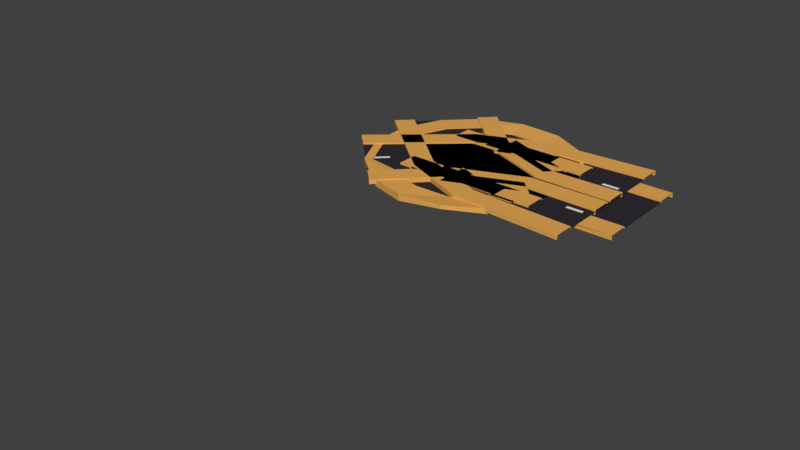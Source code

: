 # Source: modularroads.blend  (saved by Blender 2.79.0; exported with 4.5.12 LTS)
import bpy
from mathutils import Matrix  # noqa: F401  (used for matrix-valued properties, if any)

bpy.ops.wm.read_factory_settings(use_empty=True)
scene = bpy.context.scene
scene.name = 'Scene'

# ---- collections
col_collection_1 = bpy.data.collections.new('Collection 1'); scene.collection.children.link(col_collection_1)

# ---- materials (node trees are filled in below, after node groups)
mat_side = bpy.data.materials.new('Side')
mat_side.alpha_threshold = 0.0
mat_side.use_transparent_shadow = False
mat_side.diffuse_color = (0.8, 0.4043, 0.09587, 1.0)
mat_side.roughness = 0.5
mat_ass_fault = bpy.data.materials.new('Ass Fault')
mat_ass_fault.alpha_threshold = 0.0
mat_ass_fault.use_transparent_shadow = False
mat_ass_fault.diffuse_color = (0.02999, 0.02712, 0.03211, 1.0)
mat_ass_fault.roughness = 0.5
mat_stripe = bpy.data.materials.new('Stripe')
mat_stripe.alpha_threshold = 0.0
mat_stripe.use_transparent_shadow = False
mat_stripe.roughness = 0.5

# ---- material node trees

# ---- world
world_world = bpy.data.worlds.new('World'); scene.world = world_world
world_world.color = (0.05088, 0.05088, 0.05088)
world_world.use_sun_shadow = False
world_world.sun_shadow_jitter_overblur = 0.0
world_world.cycles.sampling_method = 'MANUAL'

# ---- meshes
me_cube_010 = bpy.data.meshes.new('Cube.010')
me_cube_010.from_pydata([(0.9016, 2.0, -2.0), (0.9016, 7.343e-05, -2.0), (-0.9034, 2.0, -2.0), (-0.9034, -0.002142, -2.0), (-0.9984, 2.0, -3.26), (0.9016, 2.0, -3.26), (0.9016, 7.343e-05, -3.26), (-0.9034, 2.0, -3.26), (-0.9034, 7.343e-05, -3.26), (-0.9984, 7.343e-05, -3.26), (1.002, -0.002141, -3.26), (1.002, 2.0, -3.26), (-1.473, 2.0, -3.26), (-1.473, 7.343e-05, -3.26), (-1.473, 2.0, -7.153e-07), (-1.473, -0.002142, -3.338e-06), (1.476, -0.002142, -3.26), (1.476, 2.0, -3.26), (1.476, -0.002142, -3.576e-06), (1.476, 2.0, -9.537e-07), (0.04931, 2.0, -2.0), (-0.05119, 2.0, -2.0), (-0.05119, -0.002142, -2.0), (0.04931, -0.002142, -2.0), (0.04931, 0.6871, -2.0), (-0.05119, 0.6871, -2.0), (0.04931, 1.345, -2.0), (-0.05119, 1.345, -2.0), (0.04931, 1.762, -2.0), (-0.05119, 1.763, -2.0), (-0.05119, 0.2239, -2.0), (0.04932, 0.2235, -2.0), (0.9016, 7.296e-05, -2.0), (0.9016, -2.002, -2.0), (-0.9034, -0.002142, -2.0), (-0.9034, -2.002, -2.0), (-0.9984, 7.343e-05, -3.26), (0.9016, 7.296e-05, -3.26), (0.9016, -2.002, -3.26), (-0.9034, 7.343e-05, -3.26), (-0.9034, -2.002, -3.26), (-0.9984, -2.002, -3.26), (1.002, -2.002, -3.26), (1.002, -0.002142, -3.26), (-1.473, 7.343e-05, -3.26), (-1.473, -2.002, -3.26), (-1.473, -0.002143, -2.623e-06), (-1.473, -2.002, -2.384e-06), (1.476, -2.002, -3.26), (1.476, -0.002142, -3.26), (1.476, -2.002, -2.623e-06), (1.476, -0.002142, -2.861e-06), (0.04931, -0.002142, -2.0), (-0.05119, -0.002142, -2.0), (-0.05119, -2.002, -2.0), (0.04932, -2.002, -2.0), (0.04932, -1.315, -2.0), (-0.05119, -1.315, -2.0), (0.04932, -0.6573, -2.0), (-0.05119, -0.6577, -2.0), (0.04931, -0.2402, -2.0), (-0.05119, -0.2395, -2.0), (-0.05119, -1.778, -2.0), (0.04932, -1.779, -2.0)], [], [(2, 21, 29, 27, 25, 30, 22, 3), (5, 11, 10, 6), (4, 7, 8, 9), (0, 5, 6, 1), (3, 8, 7, 2), (11, 17, 16, 10), (12, 13, 15, 14), (16, 17, 19, 18), (9, 13, 12, 4), (28, 29, 21, 20), (20, 0, 1, 23, 31, 24, 26, 28), (31, 30, 25, 24), (24, 25, 27, 26), (26, 27, 29, 28), (23, 22, 30, 31), (34, 53, 61, 59, 57, 62, 54, 35), (37, 43, 42, 38), (36, 39, 40, 41), (32, 37, 38, 33), (35, 40, 39, 34), (43, 49, 48, 42), (44, 45, 47, 46), (48, 49, 51, 50), (41, 45, 44, 36), (60, 61, 53, 52), (52, 32, 33, 55, 63, 56, 58, 60), (63, 62, 57, 56), (56, 57, 59, 58), (58, 59, 61, 60), (55, 54, 62, 63)])
me_cube_010.polygons.foreach_set('material_index', [1, 0, 0, 0, 0, 0, 0, 0, 0, 1, 1, 2, 1, 2, 1, 1, 0, 0, 0, 0, 0, 0, 0, 0, 1, 1, 2, 1, 2, 1])
me_cube_010.materials.append(mat_side)
me_cube_010.materials.append(mat_ass_fault)
me_cube_010.materials.append(mat_stripe)
me_cube_010.use_remesh_preserve_volume = False
me_cube_010.use_remesh_preserve_attributes = False
me_cube_010.use_mirror_vertex_groups = False
me_cube_010.update()
me_cube_009 = bpy.data.meshes.new('Cube.009')
me_cube_009.from_pydata([(0.07276, -1.124, -2.0), (0.05967, -3.352, -2.0), (-1.595, -0.4329, -2.0), (-1.745, -3.352, -2.0), (-1.683, -0.3965, -3.26), (0.07276, -1.124, -3.26), (0.05967, -3.352, -3.26), (-1.745, -3.352, -3.26), (-1.84, -3.352, -3.26), (0.1597, -3.352, -3.26), (-2.121, -0.2149, -3.26), (-2.315, -3.352, -3.26), (-2.121, -0.2149, -3.517e-06), (-2.315, -3.352, -4.768e-07), (0.6342, -3.352, -3.26), (0.6036, -1.343, -3.26), (0.6342, -3.352, -5.96e-07), (0.6036, -1.343, -3.636e-06), (-0.7146, -0.7975, -2.0), (-0.8075, -0.759, -2.0), (-0.8931, -3.352, -2.0), (-0.7926, -3.352, -2.0), (-0.7926, -2.665, -2.0), (-0.8931, -2.665, -2.0), (-0.7926, -2.007, -2.0), (-0.8931, -2.007, -2.0), (-0.7926, -1.245, -2.0), (-0.8931, -1.245, -2.0), (-0.8931, -3.128, -2.0), (-0.7926, -3.128, -2.0), (2.378, 2.346, -2.0), (0.8381, 0.7241, -2.0), (1.102, 3.622, -2.0), (-0.8295, 1.415, -2.0), (1.035, 3.689, -3.26), (2.378, 2.346, -3.26), (1.102, 3.622, -3.26), (0.9305, 0.6859, -3.26), (2.449, 2.275, -3.26), (0.6993, 4.025, -3.26), (-1.356, 1.633, -3.26), (0.6993, 4.025, -2.742e-06), (2.785, 1.939, -3.26), (2.785, 1.939, -2.861e-06), (1.776, 2.948, -2.0), (1.705, 3.019, -2.0), (0.05075, 1.05, -2.0), (0.8474, 2.02, -2.0), (0.7763, 2.091, -2.0), (1.312, 2.485, -2.0), (1.241, 2.556, -2.0), (1.607, 2.78, -2.0), (1.537, 2.851, -2.0), (0.3095, 1.542, -2.0), (0.3803, 1.471, -2.0), (-0.9172, 1.451, -3.26), (0.8381, 0.7241, -3.26), (-0.8295, 1.415, -3.26), (-1.595, -0.4329, -3.26), (0.1652, -1.162, -3.26), (-1.356, 1.633, -2.623e-06), (1.37, 0.5251, -3.26), (1.37, 0.5251, -2.801e-06), (-0.0421, 1.089, -2.0), (-0.4517, -0.1627, -2.0), (-0.5445, -0.1243, -2.0), (-0.2, 0.445, -2.0), (-0.293, 0.4831, -2.0), (-0.04035, 0.8303, -2.0), (-0.1329, 0.8695, -2.0), (-0.7218, -0.5522, -2.0), (-0.6291, -0.591, -2.0)], [], [(2, 19, 27, 25, 23, 28, 20, 3), (5, 59, 9, 6), (4, 58, 7, 8), (0, 5, 6, 1), (3, 7, 58, 2), (59, 15, 14, 9), (10, 11, 13, 12), (14, 15, 17, 16), (8, 11, 10, 4), (26, 27, 19, 18), (18, 0, 1, 21, 29, 22, 24, 26), (29, 28, 23, 22), (22, 23, 25, 24), (24, 25, 27, 26), (21, 20, 28, 29), (32, 45, 52, 50, 48, 53, 63, 33), (35, 38, 37, 56), (34, 36, 57, 55), (30, 35, 56, 31), (33, 57, 36, 32), (38, 42, 61, 37), (39, 40, 60, 41), (61, 42, 43, 62), (55, 40, 39, 34), (51, 52, 45, 44), (44, 30, 31, 46, 54, 47, 49, 51), (54, 53, 48, 47), (47, 48, 50, 49), (49, 50, 52, 51), (46, 63, 53, 54), (33, 63, 69, 67, 65, 70, 19, 2), (56, 37, 59, 5), (55, 57, 58, 4), (31, 56, 5, 0), (2, 58, 57, 33), (37, 61, 15, 59), (40, 10, 12, 60), (15, 61, 62, 17), (4, 10, 40, 55), (68, 69, 63, 46), (46, 31, 0, 18, 71, 64, 66, 68), (71, 70, 65, 64), (64, 65, 67, 66), (66, 67, 69, 68), (18, 19, 70, 71)])
me_cube_009.polygons.foreach_set('material_index', [1, 0, 0, 0, 0, 0, 0, 0, 0, 1, 1, 2, 1, 2, 1, 1, 0, 0, 0, 0, 0, 0, 0, 0, 1, 1, 2, 1, 2, 1, 1, 0, 0, 0, 0, 0, 0, 0, 0, 1, 1, 2, 1, 2, 1])
me_cube_009.materials.append(mat_side)
me_cube_009.materials.append(mat_ass_fault)
me_cube_009.materials.append(mat_stripe)
me_cube_009.use_remesh_preserve_volume = False
me_cube_009.use_remesh_preserve_attributes = False
me_cube_009.use_mirror_vertex_groups = False
me_cube_009.update()
me_cube_008 = bpy.data.meshes.new('Cube.008')
me_cube_008.from_pydata([(-1.523, -0.901, -2.0), (-1.523, -0.901, -7.153e-07), (-1.523, -1.587, -3.248), (-0.952, -0.901, -2.0), (-0.862, -0.996, -2.0), (-1.523, -0.996, -3.248), (-0.862, -1.587, -3.248), (-0.952, -0.996, -3.248), (-0.952, -1.587, -3.248), (-0.862, -1.587, -2.0), (-0.862, -0.996, -3.248), (-1.279, -0.901, -2.008), (-0.862, -0.901, -2.0), (-1.523, 0.901, -2.0), (-1.523, 0.901, -7.153e-07), (-0.862, -4.768e-07, -7.153e-07), (-0.862, -4.768e-07, -2.0), (-1.523, 1.587, -3.248), (-1.523, -4.768e-07, -2.0), (-1.523, -4.768e-07, -7.153e-07), (-0.952, -4.768e-07, -7.153e-07), (-0.952, 0.901, -2.0), (-0.952, -4.768e-07, -2.0), (-0.862, 0.996, -2.0), (-0.862, 0.901, -2.0), (-1.523, 0.901, -3.248), (-0.952, 0.901, -3.248), (-1.523, 0.996, -3.248), (-0.862, 1.587, -3.248), (-0.952, 0.996, -3.248), (-0.952, 1.587, -3.248), (-0.862, 1.587, -2.0), (-0.862, 0.996, -3.248), (-1.279, 0.901, -2.008), (1.607, -0.901, -2.0), (1.607, -0.901, -7.153e-07), (0.04172, -0.996, -2.0), (1.607, -1.587, -3.248), (0.04172, -1.587, -2.0), (1.035, -0.901, -2.0), (0.04172, -0.901, -2.0), (0.9455, -0.996, -2.0), (0.9455, -0.901, -2.0), (1.607, -0.901, -3.248), (1.035, -0.901, -3.248), (1.607, -0.996, -3.248), (0.9455, -1.587, -3.248), (1.035, -0.996, -3.248), (0.9455, -0.901, -3.248), (1.035, -1.587, -3.248), (0.9455, -1.587, -2.0), (0.9455, -0.996, -3.248), (1.362, -0.901, -2.008), (1.607, 0.901, -2.0), (1.607, 0.901, -7.153e-07), (0.9455, -4.768e-07, -7.153e-07), (0.9455, -4.768e-07, -2.0), (0.04172, 0.996, -2.0), (1.607, 1.587, -3.248), (0.04172, 1.587, -2.0), (1.607, -4.768e-07, -2.0), (0.04172, -4.768e-07, -2.0), (1.607, -4.768e-07, -7.153e-07), (0.04172, -4.768e-07, -7.153e-07), (1.035, -4.768e-07, -7.153e-07), (1.035, 0.901, -2.0), (1.035, -4.768e-07, -2.0), (0.04172, 0.901, -2.0), (0.9455, 0.996, -2.0), (1.607, 0.901, -3.248), (1.035, 0.901, -3.248), (1.607, 0.996, -3.248), (0.9455, 1.587, -3.248), (1.035, 0.996, -3.248), (0.9455, 0.901, -3.248), (1.035, 1.587, -3.248), (0.9455, 1.587, -2.0), (0.9455, 0.996, -3.248), (1.362, 0.901, -2.008), (0.9455, 0.901, -2.0), (-1.523, -0.901, -3.248), (-1.523, -4.768e-07, -3.248), (-0.952, -0.901, -3.248), (-0.952, -4.768e-07, -3.248), (-0.862, -4.768e-07, -3.248), (-0.862, -0.901, -3.248), (-0.862, 0.901, -3.248)], [(3, 11), (21, 33), (39, 52), (65, 78)], [(36, 38, 9, 4), (7, 8, 2, 5), (12, 16, 61, 40), (1, 19, 18, 0), (3, 82, 85, 12), (12, 85, 84, 16), (4, 12, 40, 36), (80, 82, 7, 5), (9, 6, 10, 4), (7, 82, 85, 10), (10, 6, 8, 7), (12, 4, 10, 85), (57, 23, 31, 59), (29, 27, 17, 30), (24, 67, 61, 16), (14, 13, 18, 19), (61, 16, 15, 63), (20, 15, 16, 22), (18, 19, 20, 22), (18, 81, 80, 0), (13, 25, 81, 18), (23, 57, 67, 24), (25, 27, 29, 26), (31, 23, 32, 28), (21, 24, 86, 26), (29, 32, 86, 26), (32, 29, 30, 28), (25, 13, 21, 26), (24, 86, 32, 23), (36, 41, 50, 38), (47, 45, 37, 49), (42, 40, 61, 56), (35, 62, 60, 34), (34, 39, 66, 60), (39, 42, 56, 66), (41, 36, 40, 42), (43, 45, 47, 44), (50, 41, 51, 46), (39, 44, 48, 42), (47, 51, 48, 44), (51, 47, 49, 46), (43, 44, 39, 34), (42, 48, 51, 41), (57, 59, 76, 68), (73, 75, 58, 71), (79, 56, 61, 67), (54, 62, 60, 53), (61, 63, 55, 56), (64, 66, 56, 55), (60, 66, 64, 62), (53, 60, 66, 65), (65, 66, 56, 79), (68, 79, 67, 57), (69, 70, 73, 71), (76, 72, 77, 68), (65, 79, 74, 70), (73, 70, 74, 77), (77, 72, 75, 73), (69, 53, 65, 70), (79, 68, 77, 74), (80, 81, 83, 82), (82, 83, 84, 85), (25, 26, 83, 81), (26, 86, 84, 83), (16, 84, 86, 24), (0, 80, 82, 3)])
me_cube_008.polygons.foreach_set('material_index', [1, 0, 1, 0, 0, 0, 1, 0, 0, 0, 0, 0, 1, 0, 1, 0, 0, 0, 0, 0, 0, 1, 0, 0, 0, 0, 0, 0, 0, 1, 0, 1, 0, 1, 1, 1, 0, 0, 0, 0, 0, 0, 0, 1, 0, 1, 0, 0, 0, 0, 1, 1, 1, 0, 0, 0, 0, 0, 0, 0, 0, 0, 0, 0, 0, 0])
me_cube_008.materials.append(mat_side)
me_cube_008.materials.append(mat_ass_fault)
me_cube_008.materials.append(mat_stripe)
me_cube_008.use_remesh_preserve_volume = False
me_cube_008.use_remesh_preserve_attributes = False
me_cube_008.use_mirror_vertex_groups = False
me_cube_008.update()
me_cube_007 = bpy.data.meshes.new('Cube.007')
me_cube_007.from_pydata([(-0.07276, -1.124, -2.0), (-0.05967, -3.352, -2.0), (1.595, -0.4329, -2.0), (1.745, -3.352, -2.0), (1.683, -0.3965, -3.26), (-0.07276, -1.124, -3.26), (-0.05967, -3.352, -3.26), (1.745, -3.352, -3.26), (1.84, -3.352, -3.26), (-0.1597, -3.352, -3.26), (2.121, -0.2149, -3.26), (2.315, -3.352, -3.26), (2.121, -0.2149, -3.576e-06), (2.315, -3.352, -4.768e-07), (-0.6342, -3.352, -3.26), (-0.6036, -1.343, -3.26), (-0.6342, -3.352, -5.364e-07), (-0.6036, -1.343, -3.576e-06), (0.7146, -0.7975, -2.0), (0.8075, -0.759, -2.0), (0.8931, -3.352, -2.0), (0.7926, -3.352, -2.0), (0.7926, -2.665, -2.0), (0.8931, -2.665, -2.0), (0.7926, -2.007, -2.0), (0.8931, -2.007, -2.0), (0.7926, -1.245, -2.0), (0.8931, -1.245, -2.0), (0.8931, -3.128, -2.0), (0.7926, -3.128, -2.0), (-2.378, 2.346, -2.0), (-0.8381, 0.7241, -2.0), (-1.102, 3.622, -2.0), (0.8295, 1.415, -2.0), (-1.035, 3.689, -3.26), (-2.378, 2.346, -3.26), (-1.102, 3.622, -3.26), (-0.9305, 0.6859, -3.26), (-2.449, 2.275, -3.26), (-0.6993, 4.025, -3.26), (1.356, 1.633, -3.26), (-0.6993, 4.025, -2.682e-06), (-2.785, 1.939, -3.26), (-2.785, 1.939, -2.682e-06), (-1.776, 2.948, -2.0), (-1.705, 3.019, -2.0), (-0.05075, 1.05, -2.0), (-0.8474, 2.02, -2.0), (-0.7763, 2.091, -2.0), (-1.312, 2.485, -2.0), (-1.241, 2.556, -2.0), (-1.607, 2.78, -2.0), (-1.537, 2.851, -2.0), (-0.3095, 1.542, -2.0), (-0.3803, 1.471, -2.0), (0.9172, 1.451, -3.26), (-0.8381, 0.7241, -3.26), (0.8295, 1.415, -3.26), (1.595, -0.4329, -3.26), (-0.1651, -1.162, -3.26), (1.356, 1.633, -2.682e-06), (-1.37, 0.5251, -3.26), (-1.37, 0.5251, -2.682e-06), (0.0421, 1.089, -2.0), (0.4517, -0.1627, -2.0), (0.5445, -0.1243, -2.0), (0.2, 0.445, -2.0), (0.293, 0.4831, -2.0), (0.04035, 0.8303, -2.0), (0.1329, 0.8695, -2.0), (0.7218, -0.5522, -2.0), (0.6291, -0.591, -2.0)], [], [(2, 3, 20, 28, 23, 25, 27, 19), (5, 6, 9, 59), (4, 8, 7, 58), (0, 1, 6, 5), (3, 2, 58, 7), (59, 9, 14, 15), (10, 12, 13, 11), (14, 16, 17, 15), (8, 4, 10, 11), (26, 18, 19, 27), (18, 26, 24, 22, 29, 21, 1, 0), (29, 22, 23, 28), (22, 24, 25, 23), (24, 26, 27, 25), (21, 29, 28, 20), (32, 33, 63, 53, 48, 50, 52, 45), (35, 56, 37, 38), (34, 55, 57, 36), (30, 31, 56, 35), (33, 32, 36, 57), (38, 37, 61, 42), (39, 41, 60, 40), (61, 62, 43, 42), (55, 34, 39, 40), (51, 44, 45, 52), (44, 51, 49, 47, 54, 46, 31, 30), (54, 47, 48, 53), (47, 49, 50, 48), (49, 51, 52, 50), (46, 54, 53, 63), (33, 2, 19, 70, 65, 67, 69, 63), (56, 5, 59, 37), (55, 4, 58, 57), (31, 0, 5, 56), (2, 33, 57, 58), (37, 59, 15, 61), (40, 60, 12, 10), (15, 17, 62, 61), (4, 55, 40, 10), (68, 46, 63, 69), (46, 68, 66, 64, 71, 18, 0, 31), (71, 64, 65, 70), (64, 66, 67, 65), (66, 68, 69, 67), (18, 71, 70, 19)])
me_cube_007.polygons.foreach_set('material_index', [1, 0, 0, 0, 0, 0, 0, 0, 0, 1, 1, 2, 1, 2, 1, 1, 0, 0, 0, 0, 0, 0, 0, 0, 1, 1, 2, 1, 2, 1, 1, 0, 0, 0, 0, 0, 0, 0, 0, 1, 1, 2, 1, 2, 1])
me_cube_007.materials.append(mat_side)
me_cube_007.materials.append(mat_ass_fault)
me_cube_007.materials.append(mat_stripe)
me_cube_007.use_remesh_preserve_volume = False
me_cube_007.use_remesh_preserve_attributes = False
me_cube_007.use_mirror_vertex_groups = False
me_cube_007.update()
me_cube_006 = bpy.data.meshes.new('Cube.006')
me_cube_006.from_pydata([(1.121, 0.5423, -2.0), (0.4229, -1.167, -2.0), (-0.6836, 0.5423, -2.0), (-0.8535, 0.1098, -2.0), (-0.7786, 0.5423, -3.26), (1.121, 0.5423, -3.26), (0.4223, -1.167, -3.26), (-0.6836, 0.5423, -3.26), (-0.8535, 0.1098, -3.26), (-0.9207, 0.177, -3.26), (0.493, -1.238, -3.26), (1.221, 0.5423, -3.26), (-1.253, 0.5423, -3.26), (-1.256, 0.5125, -3.26), (-1.253, 0.5423, -7.153e-07), (-1.257, 0.512, -7.153e-07), (0.8286, -1.573, -3.26), (1.696, 0.5423, -3.26), (0.8286, -1.573, -7.153e-07), (1.696, 0.5423, -9.537e-07), (0.2692, 0.5423, -2.0), (0.1687, 0.5423, -2.0), (-0.2509, -0.4929, -2.0), (-0.1797, -0.564, -2.0), (-0.1057, -0.3816, -2.0), (-0.1945, -0.3538, -2.0), (0.07168, 0.303, -2.0), (0.1624, 0.2791, -2.0)], [], [(26, 21, 20, 27), (5, 11, 10, 6), (4, 7, 8, 9), (0, 5, 6, 1), (3, 8, 7, 2), (11, 17, 16, 10), (12, 13, 15, 14), (16, 17, 19, 18), (9, 13, 12, 4), (2, 21, 26, 25, 22, 3), (20, 0, 1, 23, 24, 27), (22, 25, 24, 23), (25, 26, 27, 24)])
me_cube_006.polygons.foreach_set('material_index', [1, 0, 0, 0, 0, 0, 0, 0, 0, 1, 1, 1, 2])
me_cube_006.materials.append(mat_side)
me_cube_006.materials.append(mat_ass_fault)
me_cube_006.materials.append(mat_stripe)
me_cube_006.use_remesh_preserve_volume = False
me_cube_006.use_remesh_preserve_attributes = False
me_cube_006.use_mirror_vertex_groups = False
me_cube_006.update()
me_cube_005 = bpy.data.meshes.new('Cube.005')
me_cube_005.from_pydata([(0.9016, 0.9989, -2.0), (0.9016, -1.001, -2.0), (-0.9034, 0.9989, -2.0), (-0.9034, -1.001, -2.0), (-0.9984, 0.9989, -3.26), (0.9016, 0.9989, -3.26), (0.9016, -1.001, -3.26), (-0.9034, 0.9989, -3.26), (-0.9034, -1.001, -3.26), (-0.9984, -1.001, -3.26), (1.002, -1.001, -3.26), (1.002, 0.9989, -3.26), (-1.473, 0.9989, -3.26), (-1.473, -1.001, -3.26), (-1.473, 0.9989, -7.153e-07), (-1.473, -1.001, -4.768e-07), (1.476, -1.001, -3.26), (1.476, 0.9989, -3.26), (1.476, -1.001, -7.153e-07), (1.476, 0.9989, -7.153e-07), (0.04932, 0.9989, -2.0), (-0.05119, 0.9989, -2.0), (-0.05119, -1.001, -2.0), (0.04932, -1.001, -2.0), (0.04932, -0.314, -2.0), (-0.05119, -0.3141, -2.0), (0.04932, 0.3437, -2.0), (-0.05119, 0.3434, -2.0), (0.04932, 0.7608, -2.0), (-0.05119, 0.7616, -2.0), (-0.05119, -0.7773, -2.0), (0.04932, -0.7776, -2.0)], [], [(2, 21, 29, 27, 25, 30, 22, 3), (5, 11, 10, 6), (4, 7, 8, 9), (0, 5, 6, 1), (3, 8, 7, 2), (11, 17, 16, 10), (12, 13, 15, 14), (16, 17, 19, 18), (9, 13, 12, 4), (28, 29, 21, 20), (20, 0, 1, 23, 31, 24, 26, 28), (31, 30, 25, 24), (24, 25, 27, 26), (26, 27, 29, 28), (23, 22, 30, 31)])
me_cube_005.polygons.foreach_set('material_index', [1, 0, 0, 0, 0, 0, 0, 0, 0, 1, 1, 2, 1, 2, 1])
me_cube_005.materials.append(mat_side)
me_cube_005.materials.append(mat_ass_fault)
me_cube_005.materials.append(mat_stripe)
me_cube_005.use_remesh_preserve_volume = False
me_cube_005.use_remesh_preserve_attributes = False
me_cube_005.use_mirror_vertex_groups = False
me_cube_005.update()
me_cube_004 = bpy.data.meshes.new('Cube.004')
me_cube_004.from_pydata([(-1.121, 0.5423, -2.0), (-0.4229, -1.167, -2.0), (0.6836, 0.5423, -2.0), (0.8535, 0.1098, -2.0), (0.7786, 0.5423, -3.26), (-1.121, 0.5423, -3.26), (-0.4223, -1.167, -3.26), (0.6836, 0.5423, -3.26), (0.8535, 0.1098, -3.26), (0.9207, 0.177, -3.26), (-0.493, -1.238, -3.26), (-1.221, 0.5423, -3.26), (1.253, 0.5423, -3.26), (1.256, 0.5125, -3.26), (1.253, 0.5423, -5.96e-07), (1.257, 0.512, -3.576e-07), (-0.8286, -1.573, -3.26), (-1.696, 0.5423, -3.26), (-0.8286, -1.573, -5.96e-07), (-1.696, 0.5423, -7.153e-07), (-0.2692, 0.5423, -2.0), (-0.1687, 0.5423, -2.0), (0.2509, -0.4929, -2.0), (0.1797, -0.564, -2.0), (0.1057, -0.3816, -2.0), (0.1945, -0.3538, -2.0), (-0.07168, 0.303, -2.0), (-0.1624, 0.2791, -2.0)], [], [(26, 27, 20, 21), (5, 6, 10, 11), (4, 9, 8, 7), (0, 1, 6, 5), (3, 2, 7, 8), (11, 10, 16, 17), (12, 14, 15, 13), (16, 18, 19, 17), (9, 4, 12, 13), (2, 3, 22, 25, 26, 21), (20, 27, 24, 23, 1, 0), (22, 23, 24, 25), (25, 24, 27, 26)])
me_cube_004.polygons.foreach_set('material_index', [1, 0, 0, 0, 0, 0, 0, 0, 0, 1, 1, 1, 2])
me_cube_004.materials.append(mat_side)
me_cube_004.materials.append(mat_ass_fault)
me_cube_004.materials.append(mat_stripe)
me_cube_004.use_remesh_preserve_volume = False
me_cube_004.use_remesh_preserve_attributes = False
me_cube_004.use_mirror_vertex_groups = False
me_cube_004.update()
me_cube_000 = bpy.data.meshes.new('Cube.000')
me_cube_000.from_pydata([(-1.565, -0.901, -2.0), (-1.565, -1.587, -3.248), (-0.9938, -0.901, -2.0), (-0.9038, -0.996, -2.0), (-0.9038, -0.901, -2.0), (-1.565, -0.901, -3.248), (-0.9938, -0.901, -3.248), (-1.565, -0.996, -3.248), (-0.9038, -1.587, -3.248), (-0.9938, -0.996, -3.248), (-0.9038, -0.901, -3.248), (-0.9938, -1.587, -3.248), (-0.9038, -1.587, -2.0), (-0.9038, -0.996, -3.248), (-0.9038, -0.901, -2.0), (1.565, -0.901, -2.0), (0.0, -0.996, -2.0), (1.565, -1.587, -3.248), (0.0, -1.587, -2.0), (0.9938, -0.901, -2.0), (0.0, -0.901, -2.0), (0.9038, -0.996, -2.0), (0.9038, -0.901, -2.0), (1.565, -0.901, -3.248), (0.9938, -0.901, -3.248), (1.565, -0.996, -3.248), (0.9038, -1.587, -3.248), (0.9938, -0.996, -3.248), (0.9038, -0.901, -3.248), (0.9938, -1.587, -3.248), (0.9038, -1.587, -2.0), (0.9038, -0.996, -3.248), (0.9038, -0.901, -2.0), (-1.565, 0.901, -2.0), (-0.9038, 0.0, -2.0), (-1.565, 1.587, -3.248), (-1.565, 0.0, -2.0), (-0.9938, 0.901, -2.0), (-0.9938, 0.0, -2.0), (-0.9038, 0.996, -2.0), (-0.9038, 0.901, -2.0), (-1.565, 0.901, -3.248), (-0.9938, 0.901, -3.248), (-1.565, 0.996, -3.248), (-0.9038, 1.587, -3.248), (-0.9938, 0.996, -3.248), (-0.9038, 0.901, -3.248), (-0.9938, 1.587, -3.248), (-0.9038, 1.587, -2.0), (-0.9038, 0.996, -3.248), (-0.9038, 0.0, -2.0), (-0.9038, 0.901, -2.0), (1.565, 0.901, -2.0), (0.9038, 0.0, -2.0), (0.0, 0.996, -2.0), (1.565, 1.587, -3.248), (0.0, 1.587, -2.0), (1.565, 0.0, -2.0), (0.0, 0.0, -2.0), (0.9938, 0.901, -2.0), (0.9938, 0.0, -2.0), (0.0, 0.901, -2.0), (0.9038, 0.996, -2.0), (0.9038, 0.901, -2.0), (1.565, 0.901, -3.248), (0.9938, 0.901, -3.248), (1.565, 0.996, -3.248), (0.9038, 1.587, -3.248), (0.9938, 0.996, -3.248), (0.9038, 0.901, -3.248), (0.9938, 1.587, -3.248), (0.9038, 1.587, -2.0), (0.9038, 0.996, -3.248), (0.9038, 0.0, -2.0), (0.9038, 0.901, -2.0), (-1.565, -0.901, 2.0), (-1.565, -0.901, 0.0), (-1.565, -1.587, 3.248), (-0.9938, -0.901, 2.0), (-0.9038, -0.996, 2.0), (-0.9038, -0.901, 2.0), (-1.565, -0.901, 3.248), (-0.9938, -0.901, 3.248), (-1.565, -0.996, 3.248), (-0.9038, -1.587, 3.248), (-0.9938, -0.996, 3.248), (-0.9038, -0.901, 3.248), (-0.9938, -1.587, 3.248), (-0.9038, -1.587, 2.0), (-0.9038, -0.996, 3.248), (-0.9038, -0.901, 2.0), (1.565, -0.901, 2.0), (1.565, -0.901, 0.0), (0.0, -0.996, 2.0), (1.565, -1.587, 3.248), (0.0, -1.587, 2.0), (0.9938, -0.901, 2.0), (0.0, -0.901, 2.0), (0.9038, -0.996, 2.0), (0.9038, -0.901, 2.0), (1.565, -0.901, 3.248), (0.9938, -0.901, 3.248), (1.565, -0.996, 3.248), (0.9038, -1.587, 3.248), (0.9938, -0.996, 3.248), (0.9038, -0.901, 3.248), (0.9938, -1.587, 3.248), (0.9038, -1.587, 2.0), (0.9038, -0.996, 3.248), (0.9038, -0.901, 2.0), (-1.565, 0.901, 2.0), (-1.565, 0.901, 0.0), (-0.9038, 0.0, 0.0), (-0.9038, 0.0, 2.0), (-1.565, 1.587, 3.248), (-1.565, 0.0, 2.0), (-1.565, 0.0, 0.0), (-0.9938, 0.0, 0.0), (-0.9938, 0.901, 2.0), (-0.9938, 0.0, 2.0), (-0.9038, 0.996, 2.0), (-0.9038, 0.901, 2.0), (-1.565, 0.901, 3.248), (-0.9938, 0.901, 3.248), (-1.565, 0.996, 3.248), (-0.9038, 1.587, 3.248), (-0.9938, 0.996, 3.248), (-0.9038, 0.901, 3.248), (-0.9938, 1.587, 3.248), (-0.9038, 1.587, 2.0), (-0.9038, 0.996, 3.248), (-0.9038, 0.0, 2.0), (-0.9038, 0.901, 2.0), (1.565, 0.901, 2.0), (1.565, 0.901, 0.0), (0.9038, 0.0, 0.0), (0.9038, 0.0, 2.0), (0.0, 0.996, 2.0), (1.565, 1.587, 3.248), (0.0, 1.587, 2.0), (1.565, 0.0, 2.0), (0.0, 0.0, 2.0), (1.565, 0.0, 0.0), (0.0, 0.0, 0.0), (0.9938, 0.0, 0.0), (0.9938, 0.901, 2.0), (0.9938, 0.0, 2.0), (0.0, 0.901, 2.0), (0.9038, 0.996, 2.0), (0.9038, 0.901, 2.0), (1.565, 0.901, 3.248), (0.9938, 0.901, 3.248), (1.565, 0.996, 3.248), (0.9038, 1.587, 3.248), (0.9938, 0.996, 3.248), (0.9038, 0.901, 3.248), (0.9938, 1.587, 3.248), (0.9038, 1.587, 2.0), (0.9038, 0.996, 3.248), (0.9038, 0.0, 2.0), (0.9038, 0.901, 2.0)], [], [(16, 18, 12, 3), (9, 11, 1, 7), (4, 34, 58, 20), (76, 116, 36, 0), (0, 36, 38, 2), (2, 38, 34, 4), (3, 4, 20, 16), (5, 6, 9, 7), (12, 8, 13, 3), (2, 4, 10, 6), (9, 6, 10, 13), (13, 8, 11, 9), (5, 0, 2, 6), (4, 3, 13, 10), (34, 4, 14, 50), (16, 21, 30, 18), (27, 25, 17, 29), (22, 20, 58, 53), (92, 15, 57, 142), (15, 19, 60, 57), (19, 22, 53, 60), (21, 16, 20, 22), (23, 25, 27, 24), (30, 21, 31, 26), (19, 24, 28, 22), (27, 31, 28, 24), (31, 27, 29, 26), (23, 24, 19, 15), (22, 28, 31, 21), (53, 73, 32, 22), (54, 39, 48, 56), (45, 43, 35, 47), (40, 61, 58, 34), (111, 33, 36, 116), (58, 143, 112, 34), (117, 38, 34, 112), (36, 38, 117, 116), (33, 37, 38, 36), (37, 40, 34, 38), (39, 54, 61, 40), (41, 43, 45, 42), (48, 39, 49, 44), (37, 42, 46, 40), (45, 49, 46, 42), (49, 45, 47, 44), (41, 42, 37, 33), (40, 46, 49, 39), (34, 50, 51, 40), (54, 56, 71, 62), (68, 70, 55, 66), (63, 53, 58, 61), (134, 142, 57, 52), (58, 53, 135, 143), (144, 135, 53, 60), (57, 142, 144, 60), (52, 57, 60, 59), (59, 60, 53, 63), (62, 63, 61, 54), (64, 65, 68, 66), (71, 67, 72, 62), (59, 63, 69, 65), (68, 65, 69, 72), (72, 67, 70, 68), (64, 52, 59, 65), (63, 62, 72, 69), (53, 63, 74, 73), (93, 79, 88, 95), (85, 83, 77, 87), (80, 97, 141, 113), (76, 75, 115, 116), (75, 78, 119, 115), (78, 80, 113, 119), (79, 93, 97, 80), (81, 83, 85, 82), (88, 79, 89, 84), (78, 82, 86, 80), (85, 89, 86, 82), (89, 85, 87, 84), (81, 82, 78, 75), (80, 86, 89, 79), (113, 131, 90, 80), (93, 95, 107, 98), (104, 106, 94, 102), (99, 136, 141, 97), (92, 142, 140, 91), (91, 140, 146, 96), (96, 146, 136, 99), (98, 99, 97, 93), (100, 101, 104, 102), (107, 103, 108, 98), (96, 99, 105, 101), (104, 101, 105, 108), (108, 103, 106, 104), (100, 91, 96, 101), (99, 98, 108, 105), (136, 99, 109, 159), (137, 139, 129, 120), (126, 128, 114, 124), (121, 113, 141, 147), (111, 116, 115, 110), (141, 113, 112, 143), (117, 112, 113, 119), (115, 116, 117, 119), (110, 115, 119, 118), (118, 119, 113, 121), (120, 121, 147, 137), (122, 123, 126, 124), (129, 125, 130, 120), (118, 121, 127, 123), (126, 123, 127, 130), (130, 125, 128, 126), (122, 110, 118, 123), (121, 120, 130, 127), (113, 121, 132, 131), (137, 148, 157, 139), (154, 152, 138, 156), (149, 147, 141, 136), (134, 133, 140, 142), (141, 143, 135, 136), (144, 146, 136, 135), (140, 146, 144, 142), (133, 145, 146, 140), (145, 149, 136, 146), (148, 137, 147, 149), (150, 152, 154, 151), (157, 148, 158, 153), (145, 151, 155, 149), (154, 158, 155, 151), (158, 154, 156, 153), (150, 151, 145, 133), (149, 155, 158, 148), (136, 159, 160, 149)])
me_cube_000.polygons.foreach_set('material_index', [1, 0, 1, 1, 1, 1, 1, 0, 0, 0, 0, 0, 0, 0, 1, 1, 0, 1, 1, 1, 1, 1, 0, 0, 0, 0, 0, 0, 0, 1, 1, 0, 1, 1, 1, 1, 1, 1, 1, 1, 0, 0, 0, 0, 0, 0, 0, 1, 1, 0, 1, 1, 1, 1, 1, 1, 1, 1, 0, 0, 0, 0, 0, 0, 0, 1, 1, 0, 1, 1, 1, 1, 1, 0, 0, 0, 0, 0, 0, 0, 1, 1, 0, 1, 1, 1, 1, 1, 0, 0, 0, 0, 0, 0, 0, 1, 1, 0, 1, 1, 1, 1, 1, 1, 1, 1, 0, 0, 0, 0, 0, 0, 0, 1, 1, 0, 1, 1, 1, 1, 1, 1, 1, 1, 0, 0, 0, 0, 0, 0, 0, 1])
me_cube_000.materials.append(mat_side)
me_cube_000.materials.append(mat_ass_fault)
me_cube_000.materials.append(mat_stripe)
me_cube_000.use_remesh_preserve_volume = False
me_cube_000.use_remesh_preserve_attributes = False
me_cube_000.use_mirror_vertex_groups = False
me_cube_000.update()
me_cube_015 = bpy.data.meshes.new('Cube.015')
me_cube_015.from_pydata([(10.89, -2.861, -2.0), (10.56, -2.861, -2.008), (-1.475, 0.1746, 0.0), (-2.142, 0.04722, 1.192e-07), (-2.208, 0.981, 0.0), (-1.889, 1.861, 0.0), (-1.239, 2.535, 0.0), (-0.371, 2.886, 0.0), (0.5646, 2.854, 0.0), (1.406, 2.444, -1.192e-07), (2.008, 1.727, -1.192e-07), (2.267, 0.8276, 1.192e-07), (1.059, -1.424, 0.2011), (-2.142, 0.04722, -1.221), (-2.208, 0.981, -1.221), (-1.889, 1.861, -2.548), (-1.239, 2.535, -2.548), (-0.371, 2.886, -2.548), (0.5646, 2.854, -0.9587), (1.406, 2.444, -0.9587), (2.008, 1.727, -2.548), (2.137, -0.09953, 1.192e-07), (-1.158, -1.348, 0.2011), (-2.764, -0.1316, -2.548), (-2.849, 1.071, -2.548), (-2.438, 2.204, -2.548), (-1.601, 3.071, -2.548), (-0.4838, 3.523, -2.548), (0.7208, 3.482, -2.548), (1.804, 2.954, -2.548), (2.58, 2.032, -2.548), (2.746, -0.3205, 1.192e-07), (0.8138, -2.242, 3.695e-06), (-0.9912, -2.242, 3.695e-06), (-2.764, -0.1316, -5.96e-07), (-2.849, 1.071, 2.0), (-2.438, 2.204, 2.0), (-1.601, 3.071, 2.0), (-0.4838, 3.523, 2.0), (0.7208, 3.482, 2.0), (1.804, 2.954, 2.0), (2.58, 2.032, 2.0), (2.913, 0.8731, 2.0), (2.138, -0.088, -0.9185), (2.267, 0.8276, -2.548), (1.642, -0.8937, 1.192e-07), (-0.05578, -1.581, 2.384e-07), (2.746, -0.309, -2.548), (2.913, 0.8731, -2.548), (2.108, -1.343, -2.484), (1.642, -0.8937, -0.9185), (2.108, -1.343, 1.548), (-1.702, -0.7791, -8.345e-07), (-2.198, -1.195, -8.345e-07), (0.8138, -4.242, 3.457e-06), (-0.9912, -4.242, 3.576e-06), (-1.086, -2.242, -1.26), (-0.9912, -2.242, -1.26), (-0.9912, -4.242, -1.26), (-1.086, -4.242, -1.26), (0.8138, -4.242, -1.26), (-1.561, -2.242, -1.26), (-1.561, -4.242, -1.26), (-1.561, -2.242, 2.0), (-1.561, -4.242, 2.0), (1.388, -4.242, -1.26), (1.432, -1.819, -1.26), (1.388, -4.242, 2.0), (1.388, -2.242, 2.0), (-0.03845, -2.242, 2.98e-06), (-0.03845, -4.242, 3.576e-06), (1.401, -1.195, 0.1924), (1.545, -1.734, 1.548), (-1.528, -1.056, 0.1924), (-1.158, -1.348, -2.886), (-2.198, -1.195, -2.548), (-1.702, -0.7791, -2.548), (1.401, -1.195, -2.741), (-1.528, -1.056, -2.741), (0.8138, -2.242, -1.26), (1.059, -1.424, -1.325), (-1.52, 0.8189, 0.0), (-1.3, 1.426, 0.0), (-0.8511, 1.891, 0.0), (-0.2524, 2.133, 0.0), (0.3931, 2.111, 0.0), (0.9738, 1.828, 0.0), (1.389, 1.334, 0.0), (1.568, 0.713, 1.192e-07), (0.7344, -0.8407, 0.2011), (1.478, 0.07332, 1.192e-07), (-0.7951, -0.7883, 0.2011), (1.136, -0.4746, 1.192e-07), (-0.03495, -0.9487, 2.384e-07), (-1.171, -0.3955, -8.941e-07), (0.9704, -0.6825, 0.1924), (-1.051, -0.5867, 0.1924), (-0.6418, 0.3334, 0.0), (-0.6618, 0.6166, 0.0), (-0.5649, 0.8835, 0.0), (-0.3678, 1.088, 0.0), (-0.1046, 1.194, 0.0), (0.1792, 1.185, 0.0), (0.4345, 1.06, 0.0), (0.6172, 0.843, 0.0), (0.6956, 0.5701, 1.192e-07), (0.3293, -0.113, 0.2011), (0.6563, 0.2889, 1.192e-07), (-0.3432, -0.08989, 0.2011), (0.5059, 0.04799, 1.192e-07), (-0.008964, -0.1604, 2.384e-07), (-0.5084, 0.08277, -8.941e-07), (0.433, -0.04339, 0.1924), (-0.4554, -0.001254, 0.1924), (-0.0607, 0.4486, -0.4861), (0.2133, 0.523, -0.5114)], [(0, 1)], [(71, 12, 89, 95), (8, 9, 86, 85), (22, 73, 96, 91), (4, 5, 82, 81), (46, 22, 91, 93), (7, 8, 85, 84), (10, 11, 88, 87), (3, 4, 81, 2), (12, 46, 93, 89), (6, 7, 84, 83), (11, 21, 90, 88), (45, 71, 95, 92), (73, 52, 94, 96), (9, 10, 87, 86), (52, 3, 2, 94), (5, 4, 14, 15), (9, 8, 18, 19), (51, 72, 66, 49), (6, 5, 15, 16), (10, 9, 19, 20), (3, 52, 76, 13), (7, 6, 16, 17), (4, 3, 13, 14), (11, 10, 20, 44), (8, 7, 17, 18), (16, 15, 25, 26), (17, 16, 26, 27), (18, 17, 27, 28), (19, 18, 28, 29), (20, 19, 29, 30), (13, 76, 75, 23), (44, 20, 30, 48), (14, 13, 23, 24), (15, 14, 24, 25), (25, 24, 35, 36), (26, 25, 36, 37), (27, 26, 37, 38), (28, 27, 38, 39), (29, 28, 39, 40), (30, 29, 40, 41), (23, 75, 53, 34), (48, 30, 41, 42), (24, 23, 34, 35), (11, 44, 43, 21), (43, 44, 48, 47), (49, 50, 43, 47), (51, 45, 50, 49), (47, 31, 51, 49), (48, 42, 31, 47), (43, 50, 45, 21), (56, 57, 58, 59), (32, 79, 60, 54), (55, 58, 57, 33), (79, 66, 65, 60), (61, 62, 64, 63), (65, 66, 68, 67), (59, 62, 61, 56), (63, 53, 75, 61), (78, 61, 75, 76), (77, 50, 49, 66), (80, 77, 66, 79), (74, 57, 61, 78), (32, 12, 80, 79), (71, 45, 50, 77), (52, 73, 78, 76), (12, 71, 77, 80), (73, 22, 74, 78), (22, 33, 57, 74), (22, 46, 69, 33), (46, 12, 32, 69), (70, 69, 32, 54), (69, 70, 55, 33), (21, 45, 92, 90), (5, 6, 83, 82), (89, 93, 110, 106), (87, 88, 105, 104), (82, 83, 100, 99), (92, 95, 112, 109), (94, 2, 97, 111), (86, 87, 104, 103), (91, 96, 113, 108), (85, 86, 103, 102), (81, 82, 99, 98), (90, 92, 109, 107), (84, 85, 102, 101), (95, 89, 106, 112), (93, 91, 108, 110), (2, 81, 98, 97), (88, 90, 107, 105), (96, 94, 111, 113), (83, 84, 101, 100), (100, 101, 115, 114), (103, 115, 101, 102), (105, 115, 103, 104), (100, 114, 98, 99), (111, 97, 98, 114), (109, 115, 105, 107), (112, 114, 115, 109), (110, 114, 112, 106), (110, 108, 111, 114), (113, 111, 108), (68, 66, 72)])
me_cube_015.polygons.foreach_set('material_index', [1, 1, 1, 1, 1, 1, 1, 1, 1, 1, 1, 1, 1, 1, 1, 0, 0, 0, 0, 0, 0, 0, 0, 0, 0, 0, 0, 0, 0, 0, 0, 0, 0, 0, 0, 0, 0, 0, 0, 0, 0, 0, 0, 0, 0, 0, 0, 0, 0, 0, 0, 0, 0, 0, 0, 0, 0, 0, 0, 0, 0, 0, 0, 0, 0, 0, 0, 0, 1, 1, 1, 1, 1, 1, 1, 1, 1, 1, 1, 1, 1, 1, 1, 1, 1, 1, 1, 1, 1, 1, 1, 1, 1, 1, 1, 1, 1, 1, 1, 1, 1, 0])
me_cube_015.materials.append(mat_side)
me_cube_015.materials.append(mat_ass_fault)
me_cube_015.materials.append(mat_stripe)
me_cube_015.use_remesh_preserve_volume = False
me_cube_015.use_remesh_preserve_attributes = False
me_cube_015.use_mirror_vertex_groups = False
me_cube_015.update()

# ---- objects
ob_cube_008 = bpy.data.objects.new('Cube.008', me_cube_010)
ob_cube_007 = bpy.data.objects.new('Cube.007', me_cube_009)
ob_cube_006 = bpy.data.objects.new('Cube.006', me_cube_008)
ob_cube_005 = bpy.data.objects.new('Cube.005', me_cube_007)
ob_cube_004 = bpy.data.objects.new('Cube.004', me_cube_006)
ob_cube_003 = bpy.data.objects.new('Cube.003', me_cube_005)
ob_cube_002 = bpy.data.objects.new('Cube.002', me_cube_004)
ob_cube_001 = bpy.data.objects.new('Cube.001', me_cube_000)
ob_cube_000 = bpy.data.objects.new('Cube.000', me_cube_015)

# ---- transforms, parenting, visibility, modifiers, constraints
ob_cube_008.location = (0.0, 0.0, 0.0)
ob_cube_008.rotation_euler = (0.0, -0.0, 1.571)
ob_cube_008.scale = (-1.678, 1.678, -0.06812)
ob_cube_008.lock_rotations_4d = False
ob_cube_008.empty_display_type = 'ARROWS'
ob_cube_008.lineart.crease_threshold = 0.0
_vg = ob_cube_008.vertex_groups.new(name='R-Tri')
_vg = ob_cube_008.vertex_groups.new(name='Short Stick')
_vg = ob_cube_008.vertex_groups.new(name='X-Inter')
_vg = ob_cube_008.vertex_groups.new(name='L-Tr')
_vg = ob_cube_008.vertex_groups.new(name='L-Curve')
_vg = ob_cube_008.vertex_groups.new(name='T-Intersect')
_vg = ob_cube_008.vertex_groups.new(name='R_Curve')
_vg = ob_cube_008.vertex_groups.new(name='CuldeScak')
_vg = ob_cube_008.vertex_groups.new(name='Long Road')
ob_cube_007.location = (0.0, 0.0, 0.0)
ob_cube_007.rotation_euler = (0.0, -0.0, 1.571)
ob_cube_007.scale = (-1.678, 1.678, -0.06812)
ob_cube_007.lock_rotations_4d = False
ob_cube_007.empty_display_type = 'ARROWS'
ob_cube_007.lineart.crease_threshold = 0.0
_vg = ob_cube_007.vertex_groups.new(name='R-Tri')
_vg = ob_cube_007.vertex_groups.new(name='Short Stick')
_vg = ob_cube_007.vertex_groups.new(name='X-Inter')
_vg = ob_cube_007.vertex_groups.new(name='L-Tr')
_vg = ob_cube_007.vertex_groups.new(name='L-Curve')
_vg = ob_cube_007.vertex_groups.new(name='T-Intersect')
_vg = ob_cube_007.vertex_groups.new(name='R_Curve')
_vg = ob_cube_007.vertex_groups.new(name='CuldeScak')
_vg = ob_cube_007.vertex_groups.new(name='Long Road')
ob_cube_006.location = (0.0, 0.0, 0.0)
ob_cube_006.rotation_euler = (0.0, -0.0, 1.571)
ob_cube_006.scale = (-1.678, 1.678, -0.06812)
ob_cube_006.lock_rotations_4d = False
ob_cube_006.empty_display_type = 'ARROWS'
ob_cube_006.lineart.crease_threshold = 0.0
_vg = ob_cube_006.vertex_groups.new(name='R-Tri')
_vg = ob_cube_006.vertex_groups.new(name='Short Stick')
_vg = ob_cube_006.vertex_groups.new(name='X-Inter')
_vg = ob_cube_006.vertex_groups.new(name='L-Tr')
_vg = ob_cube_006.vertex_groups.new(name='L-Curve')
_vg = ob_cube_006.vertex_groups.new(name='T-Intersect')
_vg = ob_cube_006.vertex_groups.new(name='R_Curve')
_vg = ob_cube_006.vertex_groups.new(name='CuldeScak')
_vg = ob_cube_006.vertex_groups.new(name='Long Road')
ob_cube_005.location = (0.0, 0.0, 0.0)
ob_cube_005.rotation_euler = (0.0, -0.0, 1.571)
ob_cube_005.scale = (-1.678, 1.678, -0.06812)
ob_cube_005.lock_rotations_4d = False
ob_cube_005.empty_display_type = 'ARROWS'
ob_cube_005.lineart.crease_threshold = 0.0
_vg = ob_cube_005.vertex_groups.new(name='R-Tri')
_vg = ob_cube_005.vertex_groups.new(name='Short Stick')
_vg = ob_cube_005.vertex_groups.new(name='X-Inter')
_vg = ob_cube_005.vertex_groups.new(name='L-Tr')
_vg = ob_cube_005.vertex_groups.new(name='L-Curve')
_vg = ob_cube_005.vertex_groups.new(name='T-Intersect')
_vg = ob_cube_005.vertex_groups.new(name='R_Curve')
_vg = ob_cube_005.vertex_groups.new(name='CuldeScak')
_vg = ob_cube_005.vertex_groups.new(name='Long Road')
ob_cube_004.location = (0.0, 0.0, 0.0)
ob_cube_004.rotation_euler = (0.0, -0.0, 1.571)
ob_cube_004.scale = (-1.678, 1.678, -0.06812)
ob_cube_004.lock_rotations_4d = False
ob_cube_004.empty_display_type = 'ARROWS'
ob_cube_004.lineart.crease_threshold = 0.0
_vg = ob_cube_004.vertex_groups.new(name='R-Tri')
_vg = ob_cube_004.vertex_groups.new(name='Short Stick')
_vg = ob_cube_004.vertex_groups.new(name='X-Inter')
_vg = ob_cube_004.vertex_groups.new(name='L-Tr')
_vg = ob_cube_004.vertex_groups.new(name='L-Curve')
_vg = ob_cube_004.vertex_groups.new(name='T-Intersect')
_vg = ob_cube_004.vertex_groups.new(name='R_Curve')
_vg = ob_cube_004.vertex_groups.new(name='CuldeScak')
_vg = ob_cube_004.vertex_groups.new(name='Long Road')
ob_cube_003.location = (0.0, 0.0, 0.0)
ob_cube_003.rotation_euler = (0.0, -0.0, 1.571)
ob_cube_003.scale = (-1.678, 1.678, -0.06812)
ob_cube_003.lock_rotations_4d = False
ob_cube_003.empty_display_type = 'ARROWS'
ob_cube_003.lineart.crease_threshold = 0.0
_vg = ob_cube_003.vertex_groups.new(name='R-Tri')
_vg = ob_cube_003.vertex_groups.new(name='Short Stick')
_vg = ob_cube_003.vertex_groups.new(name='X-Inter')
_vg = ob_cube_003.vertex_groups.new(name='L-Tr')
_vg = ob_cube_003.vertex_groups.new(name='L-Curve')
_vg = ob_cube_003.vertex_groups.new(name='T-Intersect')
_vg = ob_cube_003.vertex_groups.new(name='R_Curve')
_vg = ob_cube_003.vertex_groups.new(name='CuldeScak')
_vg = ob_cube_003.vertex_groups.new(name='Long Road')
ob_cube_002.location = (0.0, 0.0, 0.0)
ob_cube_002.rotation_euler = (0.0, -0.0, 1.571)
ob_cube_002.scale = (-1.678, 1.678, -0.06812)
ob_cube_002.lock_rotations_4d = False
ob_cube_002.empty_display_type = 'ARROWS'
ob_cube_002.lineart.crease_threshold = 0.0
_vg = ob_cube_002.vertex_groups.new(name='R-Tri')
_vg = ob_cube_002.vertex_groups.new(name='Short Stick')
_vg = ob_cube_002.vertex_groups.new(name='X-Inter')
_vg = ob_cube_002.vertex_groups.new(name='L-Tr')
_vg = ob_cube_002.vertex_groups.new(name='L-Curve')
_vg = ob_cube_002.vertex_groups.new(name='T-Intersect')
_vg = ob_cube_002.vertex_groups.new(name='R_Curve')
_vg = ob_cube_002.vertex_groups.new(name='CuldeScak')
_vg = ob_cube_002.vertex_groups.new(name='Long Road')
ob_cube_001.location = (0.0, 0.0, 0.0)
ob_cube_001.rotation_euler = (0.0, -0.0, 1.571)
ob_cube_001.scale = (-1.678, 1.678, -0.06812)
ob_cube_001.lock_rotations_4d = False
ob_cube_001.empty_display_type = 'ARROWS'
ob_cube_001.lineart.crease_threshold = 0.0
_vg = ob_cube_001.vertex_groups.new(name='R-Tri')
_vg = ob_cube_001.vertex_groups.new(name='Short Stick')
_vg = ob_cube_001.vertex_groups.new(name='X-Inter')
_vg = ob_cube_001.vertex_groups.new(name='L-Tr')
_vg = ob_cube_001.vertex_groups.new(name='L-Curve')
_vg = ob_cube_001.vertex_groups.new(name='T-Intersect')
_vg = ob_cube_001.vertex_groups.new(name='R_Curve')
_vg = ob_cube_001.vertex_groups.new(name='CuldeScak')
_vg = ob_cube_001.vertex_groups.new(name='Long Road')
ob_cube_000.location = (0.0, 0.0, 0.0)
ob_cube_000.rotation_euler = (0.0, -0.0, 1.571)
ob_cube_000.scale = (-1.678, 1.678, -0.06812)
ob_cube_000.lock_rotations_4d = False
ob_cube_000.empty_display_type = 'ARROWS'
ob_cube_000.lineart.crease_threshold = 0.0
_vg = ob_cube_000.vertex_groups.new(name='R-Tri')
_vg = ob_cube_000.vertex_groups.new(name='Short Stick')
_vg = ob_cube_000.vertex_groups.new(name='X-Inter')
_vg = ob_cube_000.vertex_groups.new(name='L-Tr')
_vg = ob_cube_000.vertex_groups.new(name='L-Curve')
_vg = ob_cube_000.vertex_groups.new(name='T-Intersect')
_vg = ob_cube_000.vertex_groups.new(name='R_Curve')
_vg = ob_cube_000.vertex_groups.new(name='CuldeScak')
_vg = ob_cube_000.vertex_groups.new(name='Long Road')

# ---- collection membership
col_collection_1.objects.link(ob_cube_008)
col_collection_1.objects.link(ob_cube_007)
col_collection_1.objects.link(ob_cube_006)
col_collection_1.objects.link(ob_cube_005)
col_collection_1.objects.link(ob_cube_004)
col_collection_1.objects.link(ob_cube_003)
col_collection_1.objects.link(ob_cube_002)
col_collection_1.objects.link(ob_cube_001)
col_collection_1.objects.link(ob_cube_000)

# ---- scene / render settings (as saved in the file)
scene.frame_start = 1; scene.frame_end = 250; scene.frame_set(1)
scene.render.engine = 'BLENDER_EEVEE_NEXT'
scene.render.resolution_percentage = 50
scene.render.dither_intensity = 0.0
scene.cycles.use_denoising = False
scene.cycles.samples = 128
scene.cycles.sampling_pattern = 'TABULATED_SOBOL'
scene.cycles.use_adaptive_sampling = False
scene.cycles.use_light_tree = False
scene.cycles.blur_glossy = 0.0
scene.cycles.sample_clamp_indirect = 0.0
scene.view_settings.view_transform = 'Standard'
bpy.context.view_layer.update()

# ---- added for rendering (the .blend has no active camera and no usable light): camera, sun
cam_auto = bpy.data.cameras.new('AutoCamera')
cam_auto.lens = 50.0
cam_auto.sensor_width = 36.0
cam_auto.clip_end = 1000.0
ob_auto_camera = bpy.data.objects.new('AutoCamera', cam_auto)
scene.collection.objects.link(ob_auto_camera)
ob_auto_camera.location = (25.0778, -36.6194, 19.9166)
ob_auto_camera.rotation_euler = (1.09748, -7.21219e-08, 0.694738)
scene.camera = ob_auto_camera
light_auto_sun = bpy.data.lights.new('AutoSun', 'SUN')
light_auto_sun.energy = 3.0
light_auto_sun.angle = 0.0523599
ob_auto_sun = bpy.data.objects.new('AutoSun', light_auto_sun)
scene.collection.objects.link(ob_auto_sun)
ob_auto_sun.rotation_euler = (0.872665, 0.174533, 0.523599)
bpy.context.view_layer.update()
